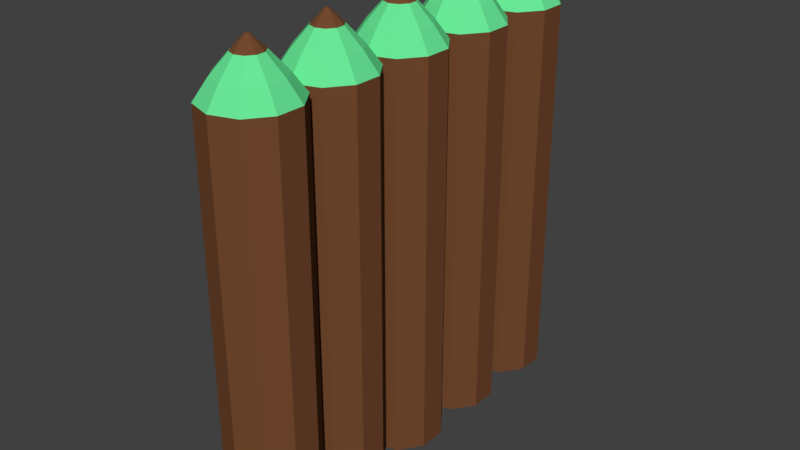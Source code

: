 # Source: woodWall.blend  (saved by Blender 2.79.0; exported with 4.5.12 LTS)
import bpy
from mathutils import Matrix  # noqa: F401  (used for matrix-valued properties, if any)

bpy.ops.wm.read_factory_settings(use_empty=True)
scene = bpy.context.scene
scene.name = 'Scene'

# ---- collections
col_collection_1 = bpy.data.collections.new('Collection 1'); scene.collection.children.link(col_collection_1)

# ---- materials (node trees are filled in below, after node groups)
mat_woodroot = bpy.data.materials.new('WoodRoot')
mat_woodroot.alpha_threshold = 0.0
mat_woodroot.use_transparent_shadow = False
mat_woodroot.diffuse_color = (0.1733, 0.06819, 0.02796, 1.0)
mat_woodroot.specular_color = (0.1734, 0.09483, 0.05111)
mat_woodroot.roughness = 0.5
mat_woodpike = bpy.data.materials.new('WoodPike')
mat_woodpike.alpha_threshold = 0.0
mat_woodpike.use_transparent_shadow = False
mat_woodpike.diffuse_color = (0.1441, 0.8, 0.3134, 1.0)
mat_woodpike.specular_color = (0.02829, 0.0985, 0.052)
mat_woodpike.roughness = 0.5
mat_woodroot_002 = bpy.data.materials.new('WoodRoot.002')
mat_woodroot_002.alpha_threshold = 0.0
mat_woodroot_002.use_transparent_shadow = False
mat_woodroot_002.diffuse_color = (0.1733, 0.06819, 0.02796, 1.0)
mat_woodroot_002.specular_color = (0.1734, 0.09483, 0.05111)
mat_woodroot_002.roughness = 0.5
mat_woodpike_001 = bpy.data.materials.new('WoodPike.001')
mat_woodpike_001.alpha_threshold = 0.0
mat_woodpike_001.use_transparent_shadow = False
mat_woodpike_001.diffuse_color = (0.1441, 0.8, 0.3134, 1.0)
mat_woodpike_001.specular_color = (0.02829, 0.0985, 0.052)
mat_woodpike_001.roughness = 0.5
mat_woodroot_003 = bpy.data.materials.new('WoodRoot.003')
mat_woodroot_003.alpha_threshold = 0.0
mat_woodroot_003.use_transparent_shadow = False
mat_woodroot_003.diffuse_color = (0.1733, 0.06819, 0.02796, 1.0)
mat_woodroot_003.specular_color = (0.1734, 0.09483, 0.05111)
mat_woodroot_003.roughness = 0.5
mat_woodpike_002 = bpy.data.materials.new('WoodPike.002')
mat_woodpike_002.alpha_threshold = 0.0
mat_woodpike_002.use_transparent_shadow = False
mat_woodpike_002.diffuse_color = (0.1441, 0.8, 0.3134, 1.0)
mat_woodpike_002.specular_color = (0.02829, 0.0985, 0.052)
mat_woodpike_002.roughness = 0.5
mat_woodroot_004 = bpy.data.materials.new('WoodRoot.004')
mat_woodroot_004.alpha_threshold = 0.0
mat_woodroot_004.use_transparent_shadow = False
mat_woodroot_004.diffuse_color = (0.1733, 0.06819, 0.02796, 1.0)
mat_woodroot_004.specular_color = (0.1734, 0.09483, 0.05111)
mat_woodroot_004.roughness = 0.5
mat_woodpike_003 = bpy.data.materials.new('WoodPike.003')
mat_woodpike_003.alpha_threshold = 0.0
mat_woodpike_003.use_transparent_shadow = False
mat_woodpike_003.diffuse_color = (0.1441, 0.8, 0.3134, 1.0)
mat_woodpike_003.specular_color = (0.02829, 0.0985, 0.052)
mat_woodpike_003.roughness = 0.5
mat_woodroot_005 = bpy.data.materials.new('WoodRoot.005')
mat_woodroot_005.alpha_threshold = 0.0
mat_woodroot_005.use_transparent_shadow = False
mat_woodroot_005.diffuse_color = (0.1733, 0.06819, 0.02796, 1.0)
mat_woodroot_005.specular_color = (0.1734, 0.09483, 0.05111)
mat_woodroot_005.roughness = 0.5
mat_woodpike_004 = bpy.data.materials.new('WoodPike.004')
mat_woodpike_004.alpha_threshold = 0.0
mat_woodpike_004.use_transparent_shadow = False
mat_woodpike_004.diffuse_color = (0.1441, 0.8, 0.3134, 1.0)
mat_woodpike_004.specular_color = (0.02829, 0.0985, 0.052)
mat_woodpike_004.roughness = 0.5

# ---- material node trees

# ---- world
world_world = bpy.data.worlds.new('World'); scene.world = world_world
world_world.color = (0.05088, 0.05088, 0.05088)
world_world.use_sun_shadow = False
world_world.sun_shadow_jitter_overblur = 0.0
world_world.cycles.sampling_method = 'MANUAL'

# ---- meshes
me_cylinder = bpy.data.meshes.new('Cylinder')
me_cylinder.from_pydata([(0.0, 0.44, 0.006734), (0.0, 0.44, 3.987), (0.2586, 0.356, 0.006734), (0.2586, 0.356, 3.987), (0.4185, 0.136, 0.006734), (0.4185, 0.136, 3.987), (0.4185, -0.136, 0.006734), (0.4185, -0.136, 3.987), (0.2586, -0.356, 0.006734), (0.2586, -0.356, 3.987), (-3.847e-08, -0.44, 0.006734), (-3.847e-08, -0.44, 3.987), (-0.2586, -0.356, 0.006734), (-0.2586, -0.356, 3.987), (-0.4185, -0.136, 0.006734), (-0.4185, -0.136, 3.987), (-0.4185, 0.136, 0.006734), (-0.4185, 0.136, 3.987), (-0.2586, 0.356, 0.006734), (-0.2586, 0.356, 3.987), (7.197e-09, 0.3072, 4.175), (0.1806, 0.2485, 4.175), (0.2921, 0.09492, 4.175), (0.2921, -0.09492, 4.175), (0.1806, -0.2485, 4.175), (-1.966e-08, -0.3072, 4.175), (-0.1806, -0.2485, 4.175), (-0.2921, -0.09492, 4.175), (-0.2921, 0.09492, 4.175), (-0.1806, 0.2485, 4.175), (9.706e-09, 0.1441, 4.358), (0.08468, 0.1166, 4.358), (0.137, 0.04452, 4.358), (0.137, -0.04452, 4.358), (0.08468, -0.1166, 4.358), (-2.889e-09, -0.1441, 4.358), (-0.08468, -0.1166, 4.358), (-0.137, -0.04452, 4.358), (-0.137, 0.04452, 4.358), (-0.08468, 0.1166, 4.358), (1.713e-08, 0.01855, 4.488), (0.0109, 0.015, 4.488), (0.01764, 0.005731, 4.488), (0.01764, -0.005731, 4.488), (0.0109, -0.015, 4.488), (1.55e-08, -0.01855, 4.488), (-0.0109, -0.015, 4.488), (-0.01764, -0.005731, 4.488), (-0.01764, 0.005731, 4.488), (-0.0109, 0.015, 4.488)], [], [(0, 1, 3, 2), (2, 3, 5, 4), (4, 5, 7, 6), (6, 7, 9, 8), (8, 9, 11, 10), (10, 11, 13, 12), (12, 13, 15, 14), (14, 15, 17, 16), (11, 9, 24, 25), (16, 17, 19, 18), (18, 19, 1, 0), (0, 2, 4, 6, 8, 10, 12, 14, 16, 18), (22, 21, 31, 32), (9, 7, 23, 24), (3, 1, 20, 21), (7, 5, 22, 23), (5, 3, 21, 22), (1, 19, 29, 20), (19, 17, 28, 29), (17, 15, 27, 28), (15, 13, 26, 27), (13, 11, 25, 26), (39, 38, 48, 49), (29, 28, 38, 39), (26, 25, 35, 36), (23, 22, 32, 33), (20, 29, 39, 30), (27, 26, 36, 37), (24, 23, 33, 34), (21, 20, 30, 31), (28, 27, 37, 38), (25, 24, 34, 35), (41, 40, 49, 48, 47, 46, 45, 44, 43, 42), (36, 35, 45, 46), (33, 32, 42, 43), (30, 39, 49, 40), (37, 36, 46, 47), (34, 33, 43, 44), (31, 30, 40, 41), (38, 37, 47, 48), (35, 34, 44, 45), (32, 31, 41, 42)])
me_cylinder.polygons.foreach_set('material_index', [0, 0, 0, 0, 0, 0, 0, 0, 1, 0, 0, 0, 1, 1, 1, 1, 1, 1, 1, 1, 1, 1, 0, 1, 1, 1, 1, 1, 1, 1, 1, 1, 0, 0, 0, 0, 0, 0, 0, 0, 0, 0])
_uv = me_cylinder.uv_layers.new(name='UVMap')
_uv.uv.foreach_set('vector', [0.41, 0.0001321, 0.41, 0.9999, 0.3417, 0.9999, 0.3417, 0.000132, 0.3417, 0.000132, 0.3417, 0.9999, 0.2734, 0.9999, 0.2734, 0.000132, 0.2734, 0.000132, 0.2734, 0.9999, 0.2051, 0.9999, 0.2051, 0.000132, 0.2051, 0.000132, 0.2051, 0.9999, 0.1367, 0.9999, 0.1367, 0.0001321, 0.1367, 0.0001321, 0.1367, 0.9999, 0.06844, 0.9999, 0.06844, 0.0001321, 0.06844, 0.0001321, 0.06844, 0.9999, 0.0001335, 0.9999, 0.000132, 0.0001322, 0.6832, 0.0001326, 0.6832, 0.9999, 0.6149, 0.9999, 0.6149, 0.0001324, 0.6149, 0.0001324, 0.6149, 0.9999, 0.5466, 0.9999, 0.5466, 0.0001323, 0.6835, 0.1359, 0.7107, 0.05197, 0.7652, 0.08921, 0.7494, 0.134, 0.5466, 0.0001323, 0.5466, 0.9999, 0.4783, 0.9999, 0.4783, 0.0001322, 0.4783, 0.0001322, 0.4783, 0.9999, 0.41, 0.9999, 0.41, 0.0001321, 0.9045, 0.3769, 0.8834, 0.4418, 0.8282, 0.482, 0.7598, 0.482, 0.7046, 0.4418, 0.6835, 0.3769, 0.7046, 0.3119, 0.7598, 0.2717, 0.8282, 0.2717, 0.8834, 0.3119, 0.8517, 0.06348, 0.8893, 0.09234, 0.8485, 0.122, 0.8361, 0.1115, 0.7107, 0.05197, 0.7821, 0.000132, 0.8043, 0.06228, 0.7652, 0.08921, 0.9416, 0.05211, 0.9688, 0.136, 0.9028, 0.1378, 0.8893, 0.09234, 0.7821, 0.000132, 0.8703, 0.0001928, 0.8517, 0.06348, 0.8043, 0.06228, 0.8703, 0.0001928, 0.9416, 0.05211, 0.8893, 0.09234, 0.8517, 0.06348, 0.9688, 0.136, 0.9414, 0.2198, 0.8871, 0.1825, 0.9028, 0.1378, 0.9414, 0.2198, 0.8701, 0.2715, 0.848, 0.2094, 0.8871, 0.1825, 0.8701, 0.2715, 0.7821, 0.2715, 0.8006, 0.2082, 0.848, 0.2094, 0.7821, 0.2715, 0.7107, 0.2197, 0.763, 0.1794, 0.8006, 0.2082, 0.7107, 0.2197, 0.6835, 0.1359, 0.7494, 0.134, 0.763, 0.1794, 0.8462, 0.1529, 0.8324, 0.1614, 0.8265, 0.1382, 0.8277, 0.1375, 0.8871, 0.1825, 0.848, 0.2094, 0.8324, 0.1614, 0.8462, 0.1529, 0.763, 0.1794, 0.7494, 0.134, 0.7999, 0.1339, 0.8038, 0.1497, 0.8043, 0.06228, 0.8517, 0.06348, 0.8361, 0.1115, 0.8199, 0.1103, 0.9028, 0.1378, 0.8871, 0.1825, 0.8462, 0.1529, 0.8524, 0.1378, 0.8006, 0.2082, 0.763, 0.1794, 0.8038, 0.1497, 0.8162, 0.1602, 0.7652, 0.08921, 0.8043, 0.06228, 0.8199, 0.1103, 0.806, 0.1188, 0.8893, 0.09234, 0.9028, 0.1378, 0.8524, 0.1378, 0.8485, 0.122, 0.848, 0.2094, 0.8006, 0.2082, 0.8162, 0.1602, 0.8324, 0.1614, 0.7494, 0.134, 0.7652, 0.08921, 0.806, 0.1188, 0.7999, 0.1339, 0.8282, 0.1348, 0.8284, 0.1362, 0.8277, 0.1375, 0.8265, 0.1382, 0.825, 0.138, 0.824, 0.1369, 0.8238, 0.1355, 0.8245, 0.1342, 0.8258, 0.1336, 0.8272, 0.1338, 0.8038, 0.1497, 0.7999, 0.1339, 0.8238, 0.1355, 0.824, 0.1369, 0.8199, 0.1103, 0.8361, 0.1115, 0.8272, 0.1338, 0.8258, 0.1336, 0.8524, 0.1378, 0.8462, 0.1529, 0.8277, 0.1375, 0.8284, 0.1362, 0.8162, 0.1602, 0.8038, 0.1497, 0.824, 0.1369, 0.825, 0.138, 0.806, 0.1188, 0.8199, 0.1103, 0.8258, 0.1336, 0.8245, 0.1342, 0.8485, 0.122, 0.8524, 0.1378, 0.8284, 0.1362, 0.8282, 0.1348, 0.8324, 0.1614, 0.8162, 0.1602, 0.825, 0.138, 0.8265, 0.1382, 0.7999, 0.1339, 0.806, 0.1188, 0.8245, 0.1342, 0.8238, 0.1355, 0.8361, 0.1115, 0.8485, 0.122, 0.8282, 0.1348, 0.8272, 0.1338])
me_cylinder.materials.append(mat_woodroot)
me_cylinder.materials.append(mat_woodpike)
me_cylinder.use_remesh_preserve_volume = False
me_cylinder.use_remesh_preserve_attributes = False
me_cylinder.use_mirror_vertex_groups = False
me_cylinder.update()
me_cylinder_002 = bpy.data.meshes.new('Cylinder.002')
me_cylinder_002.from_pydata([(0.0, 0.44, 0.006734), (0.0, 0.44, 3.987), (0.2586, 0.356, 0.006734), (0.2586, 0.356, 3.987), (0.4185, 0.136, 0.006734), (0.4185, 0.136, 3.987), (0.4185, -0.136, 0.006734), (0.4185, -0.136, 3.987), (0.2586, -0.356, 0.006734), (0.2586, -0.356, 3.987), (-3.847e-08, -0.44, 0.006734), (-3.847e-08, -0.44, 3.987), (-0.2586, -0.356, 0.006734), (-0.2586, -0.356, 3.987), (-0.4185, -0.136, 0.006734), (-0.4185, -0.136, 3.987), (-0.4185, 0.136, 0.006734), (-0.4185, 0.136, 3.987), (-0.2586, 0.356, 0.006734), (-0.2586, 0.356, 3.987), (7.197e-09, 0.3072, 4.175), (0.1806, 0.2485, 4.175), (0.2921, 0.09492, 4.175), (0.2921, -0.09492, 4.175), (0.1806, -0.2485, 4.175), (-1.966e-08, -0.3072, 4.175), (-0.1806, -0.2485, 4.175), (-0.2921, -0.09492, 4.175), (-0.2921, 0.09492, 4.175), (-0.1806, 0.2485, 4.175), (9.706e-09, 0.1441, 4.358), (0.08468, 0.1166, 4.358), (0.137, 0.04452, 4.358), (0.137, -0.04452, 4.358), (0.08468, -0.1166, 4.358), (-2.889e-09, -0.1441, 4.358), (-0.08468, -0.1166, 4.358), (-0.137, -0.04452, 4.358), (-0.137, 0.04452, 4.358), (-0.08468, 0.1166, 4.358), (1.713e-08, 0.01855, 4.488), (0.0109, 0.015, 4.488), (0.01764, 0.005731, 4.488), (0.01764, -0.005731, 4.488), (0.0109, -0.015, 4.488), (1.55e-08, -0.01855, 4.488), (-0.0109, -0.015, 4.488), (-0.01764, -0.005731, 4.488), (-0.01764, 0.005731, 4.488), (-0.0109, 0.015, 4.488)], [], [(0, 1, 3, 2), (2, 3, 5, 4), (4, 5, 7, 6), (6, 7, 9, 8), (8, 9, 11, 10), (10, 11, 13, 12), (12, 13, 15, 14), (14, 15, 17, 16), (11, 9, 24, 25), (16, 17, 19, 18), (18, 19, 1, 0), (0, 2, 4, 6, 8, 10, 12, 14, 16, 18), (22, 21, 31, 32), (9, 7, 23, 24), (3, 1, 20, 21), (7, 5, 22, 23), (5, 3, 21, 22), (1, 19, 29, 20), (19, 17, 28, 29), (17, 15, 27, 28), (15, 13, 26, 27), (13, 11, 25, 26), (39, 38, 48, 49), (29, 28, 38, 39), (26, 25, 35, 36), (23, 22, 32, 33), (20, 29, 39, 30), (27, 26, 36, 37), (24, 23, 33, 34), (21, 20, 30, 31), (28, 27, 37, 38), (25, 24, 34, 35), (41, 40, 49, 48, 47, 46, 45, 44, 43, 42), (36, 35, 45, 46), (33, 32, 42, 43), (30, 39, 49, 40), (37, 36, 46, 47), (34, 33, 43, 44), (31, 30, 40, 41), (38, 37, 47, 48), (35, 34, 44, 45), (32, 31, 41, 42)])
me_cylinder_002.polygons.foreach_set('material_index', [0, 0, 0, 0, 0, 0, 0, 0, 1, 0, 0, 0, 1, 1, 1, 1, 1, 1, 1, 1, 1, 1, 0, 1, 1, 1, 1, 1, 1, 1, 1, 1, 0, 0, 0, 0, 0, 0, 0, 0, 0, 0])
_uv = me_cylinder_002.uv_layers.new(name='UVMap')
_uv.uv.foreach_set('vector', [0.41, 0.0001321, 0.41, 0.9999, 0.3417, 0.9999, 0.3417, 0.000132, 0.3417, 0.000132, 0.3417, 0.9999, 0.2734, 0.9999, 0.2734, 0.000132, 0.2734, 0.000132, 0.2734, 0.9999, 0.2051, 0.9999, 0.2051, 0.000132, 0.2051, 0.000132, 0.2051, 0.9999, 0.1367, 0.9999, 0.1367, 0.0001321, 0.1367, 0.0001321, 0.1367, 0.9999, 0.06844, 0.9999, 0.06844, 0.0001321, 0.06844, 0.0001321, 0.06844, 0.9999, 0.0001335, 0.9999, 0.000132, 0.0001322, 0.6832, 0.0001326, 0.6832, 0.9999, 0.6149, 0.9999, 0.6149, 0.0001324, 0.6149, 0.0001324, 0.6149, 0.9999, 0.5466, 0.9999, 0.5466, 0.0001323, 0.6835, 0.1359, 0.7107, 0.05197, 0.7652, 0.08921, 0.7494, 0.134, 0.5466, 0.0001323, 0.5466, 0.9999, 0.4783, 0.9999, 0.4783, 0.0001322, 0.4783, 0.0001322, 0.4783, 0.9999, 0.41, 0.9999, 0.41, 0.0001321, 0.9045, 0.3769, 0.8834, 0.4418, 0.8282, 0.482, 0.7598, 0.482, 0.7046, 0.4418, 0.6835, 0.3769, 0.7046, 0.3119, 0.7598, 0.2717, 0.8282, 0.2717, 0.8834, 0.3119, 0.8517, 0.06348, 0.8893, 0.09234, 0.8485, 0.122, 0.8361, 0.1115, 0.7107, 0.05197, 0.7821, 0.000132, 0.8043, 0.06228, 0.7652, 0.08921, 0.9416, 0.05211, 0.9688, 0.136, 0.9028, 0.1378, 0.8893, 0.09234, 0.7821, 0.000132, 0.8703, 0.0001928, 0.8517, 0.06348, 0.8043, 0.06228, 0.8703, 0.0001928, 0.9416, 0.05211, 0.8893, 0.09234, 0.8517, 0.06348, 0.9688, 0.136, 0.9414, 0.2198, 0.8871, 0.1825, 0.9028, 0.1378, 0.9414, 0.2198, 0.8701, 0.2715, 0.848, 0.2094, 0.8871, 0.1825, 0.8701, 0.2715, 0.7821, 0.2715, 0.8006, 0.2082, 0.848, 0.2094, 0.7821, 0.2715, 0.7107, 0.2197, 0.763, 0.1794, 0.8006, 0.2082, 0.7107, 0.2197, 0.6835, 0.1359, 0.7494, 0.134, 0.763, 0.1794, 0.8462, 0.1529, 0.8324, 0.1614, 0.8265, 0.1382, 0.8277, 0.1375, 0.8871, 0.1825, 0.848, 0.2094, 0.8324, 0.1614, 0.8462, 0.1529, 0.763, 0.1794, 0.7494, 0.134, 0.7999, 0.1339, 0.8038, 0.1497, 0.8043, 0.06228, 0.8517, 0.06348, 0.8361, 0.1115, 0.8199, 0.1103, 0.9028, 0.1378, 0.8871, 0.1825, 0.8462, 0.1529, 0.8524, 0.1378, 0.8006, 0.2082, 0.763, 0.1794, 0.8038, 0.1497, 0.8162, 0.1602, 0.7652, 0.08921, 0.8043, 0.06228, 0.8199, 0.1103, 0.806, 0.1188, 0.8893, 0.09234, 0.9028, 0.1378, 0.8524, 0.1378, 0.8485, 0.122, 0.848, 0.2094, 0.8006, 0.2082, 0.8162, 0.1602, 0.8324, 0.1614, 0.7494, 0.134, 0.7652, 0.08921, 0.806, 0.1188, 0.7999, 0.1339, 0.8282, 0.1348, 0.8284, 0.1362, 0.8277, 0.1375, 0.8265, 0.1382, 0.825, 0.138, 0.824, 0.1369, 0.8238, 0.1355, 0.8245, 0.1342, 0.8258, 0.1336, 0.8272, 0.1338, 0.8038, 0.1497, 0.7999, 0.1339, 0.8238, 0.1355, 0.824, 0.1369, 0.8199, 0.1103, 0.8361, 0.1115, 0.8272, 0.1338, 0.8258, 0.1336, 0.8524, 0.1378, 0.8462, 0.1529, 0.8277, 0.1375, 0.8284, 0.1362, 0.8162, 0.1602, 0.8038, 0.1497, 0.824, 0.1369, 0.825, 0.138, 0.806, 0.1188, 0.8199, 0.1103, 0.8258, 0.1336, 0.8245, 0.1342, 0.8485, 0.122, 0.8524, 0.1378, 0.8284, 0.1362, 0.8282, 0.1348, 0.8324, 0.1614, 0.8162, 0.1602, 0.825, 0.138, 0.8265, 0.1382, 0.7999, 0.1339, 0.806, 0.1188, 0.8245, 0.1342, 0.8238, 0.1355, 0.8361, 0.1115, 0.8485, 0.122, 0.8282, 0.1348, 0.8272, 0.1338])
me_cylinder_002.materials.append(mat_woodroot_002)
me_cylinder_002.materials.append(mat_woodpike_001)
me_cylinder_002.use_remesh_preserve_volume = False
me_cylinder_002.use_remesh_preserve_attributes = False
me_cylinder_002.use_mirror_vertex_groups = False
me_cylinder_002.update()
me_cylinder_003 = bpy.data.meshes.new('Cylinder.003')
me_cylinder_003.from_pydata([(0.0, 0.44, 0.006734), (0.0, 0.44, 3.987), (0.2586, 0.356, 0.006734), (0.2586, 0.356, 3.987), (0.4185, 0.136, 0.006734), (0.4185, 0.136, 3.987), (0.4185, -0.136, 0.006734), (0.4185, -0.136, 3.987), (0.2586, -0.356, 0.006734), (0.2586, -0.356, 3.987), (-3.847e-08, -0.44, 0.006734), (-3.847e-08, -0.44, 3.987), (-0.2586, -0.356, 0.006734), (-0.2586, -0.356, 3.987), (-0.4185, -0.136, 0.006734), (-0.4185, -0.136, 3.987), (-0.4185, 0.136, 0.006734), (-0.4185, 0.136, 3.987), (-0.2586, 0.356, 0.006734), (-0.2586, 0.356, 3.987), (7.197e-09, 0.3072, 4.175), (0.1806, 0.2485, 4.175), (0.2921, 0.09492, 4.175), (0.2921, -0.09492, 4.175), (0.1806, -0.2485, 4.175), (-1.966e-08, -0.3072, 4.175), (-0.1806, -0.2485, 4.175), (-0.2921, -0.09492, 4.175), (-0.2921, 0.09492, 4.175), (-0.1806, 0.2485, 4.175), (9.706e-09, 0.1441, 4.358), (0.08468, 0.1166, 4.358), (0.137, 0.04452, 4.358), (0.137, -0.04452, 4.358), (0.08468, -0.1166, 4.358), (-2.889e-09, -0.1441, 4.358), (-0.08468, -0.1166, 4.358), (-0.137, -0.04452, 4.358), (-0.137, 0.04452, 4.358), (-0.08468, 0.1166, 4.358), (1.713e-08, 0.01855, 4.488), (0.0109, 0.015, 4.488), (0.01764, 0.005731, 4.488), (0.01764, -0.005731, 4.488), (0.0109, -0.015, 4.488), (1.55e-08, -0.01855, 4.488), (-0.0109, -0.015, 4.488), (-0.01764, -0.005731, 4.488), (-0.01764, 0.005731, 4.488), (-0.0109, 0.015, 4.488)], [], [(0, 1, 3, 2), (2, 3, 5, 4), (4, 5, 7, 6), (6, 7, 9, 8), (8, 9, 11, 10), (10, 11, 13, 12), (12, 13, 15, 14), (14, 15, 17, 16), (11, 9, 24, 25), (16, 17, 19, 18), (18, 19, 1, 0), (0, 2, 4, 6, 8, 10, 12, 14, 16, 18), (22, 21, 31, 32), (9, 7, 23, 24), (3, 1, 20, 21), (7, 5, 22, 23), (5, 3, 21, 22), (1, 19, 29, 20), (19, 17, 28, 29), (17, 15, 27, 28), (15, 13, 26, 27), (13, 11, 25, 26), (39, 38, 48, 49), (29, 28, 38, 39), (26, 25, 35, 36), (23, 22, 32, 33), (20, 29, 39, 30), (27, 26, 36, 37), (24, 23, 33, 34), (21, 20, 30, 31), (28, 27, 37, 38), (25, 24, 34, 35), (41, 40, 49, 48, 47, 46, 45, 44, 43, 42), (36, 35, 45, 46), (33, 32, 42, 43), (30, 39, 49, 40), (37, 36, 46, 47), (34, 33, 43, 44), (31, 30, 40, 41), (38, 37, 47, 48), (35, 34, 44, 45), (32, 31, 41, 42)])
me_cylinder_003.polygons.foreach_set('material_index', [0, 0, 0, 0, 0, 0, 0, 0, 1, 0, 0, 0, 1, 1, 1, 1, 1, 1, 1, 1, 1, 1, 0, 1, 1, 1, 1, 1, 1, 1, 1, 1, 0, 0, 0, 0, 0, 0, 0, 0, 0, 0])
_uv = me_cylinder_003.uv_layers.new(name='UVMap')
_uv.uv.foreach_set('vector', [0.41, 0.0001321, 0.41, 0.9999, 0.3417, 0.9999, 0.3417, 0.000132, 0.3417, 0.000132, 0.3417, 0.9999, 0.2734, 0.9999, 0.2734, 0.000132, 0.2734, 0.000132, 0.2734, 0.9999, 0.2051, 0.9999, 0.2051, 0.000132, 0.2051, 0.000132, 0.2051, 0.9999, 0.1367, 0.9999, 0.1367, 0.0001321, 0.1367, 0.0001321, 0.1367, 0.9999, 0.06844, 0.9999, 0.06844, 0.0001321, 0.06844, 0.0001321, 0.06844, 0.9999, 0.0001335, 0.9999, 0.000132, 0.0001322, 0.6832, 0.0001326, 0.6832, 0.9999, 0.6149, 0.9999, 0.6149, 0.0001324, 0.6149, 0.0001324, 0.6149, 0.9999, 0.5466, 0.9999, 0.5466, 0.0001323, 0.6835, 0.1359, 0.7107, 0.05197, 0.7652, 0.08921, 0.7494, 0.134, 0.5466, 0.0001323, 0.5466, 0.9999, 0.4783, 0.9999, 0.4783, 0.0001322, 0.4783, 0.0001322, 0.4783, 0.9999, 0.41, 0.9999, 0.41, 0.0001321, 0.9045, 0.3769, 0.8834, 0.4418, 0.8282, 0.482, 0.7598, 0.482, 0.7046, 0.4418, 0.6835, 0.3769, 0.7046, 0.3119, 0.7598, 0.2717, 0.8282, 0.2717, 0.8834, 0.3119, 0.8517, 0.06348, 0.8893, 0.09234, 0.8485, 0.122, 0.8361, 0.1115, 0.7107, 0.05197, 0.7821, 0.000132, 0.8043, 0.06228, 0.7652, 0.08921, 0.9416, 0.05211, 0.9688, 0.136, 0.9028, 0.1378, 0.8893, 0.09234, 0.7821, 0.000132, 0.8703, 0.0001928, 0.8517, 0.06348, 0.8043, 0.06228, 0.8703, 0.0001928, 0.9416, 0.05211, 0.8893, 0.09234, 0.8517, 0.06348, 0.9688, 0.136, 0.9414, 0.2198, 0.8871, 0.1825, 0.9028, 0.1378, 0.9414, 0.2198, 0.8701, 0.2715, 0.848, 0.2094, 0.8871, 0.1825, 0.8701, 0.2715, 0.7821, 0.2715, 0.8006, 0.2082, 0.848, 0.2094, 0.7821, 0.2715, 0.7107, 0.2197, 0.763, 0.1794, 0.8006, 0.2082, 0.7107, 0.2197, 0.6835, 0.1359, 0.7494, 0.134, 0.763, 0.1794, 0.8462, 0.1529, 0.8324, 0.1614, 0.8265, 0.1382, 0.8277, 0.1375, 0.8871, 0.1825, 0.848, 0.2094, 0.8324, 0.1614, 0.8462, 0.1529, 0.763, 0.1794, 0.7494, 0.134, 0.7999, 0.1339, 0.8038, 0.1497, 0.8043, 0.06228, 0.8517, 0.06348, 0.8361, 0.1115, 0.8199, 0.1103, 0.9028, 0.1378, 0.8871, 0.1825, 0.8462, 0.1529, 0.8524, 0.1378, 0.8006, 0.2082, 0.763, 0.1794, 0.8038, 0.1497, 0.8162, 0.1602, 0.7652, 0.08921, 0.8043, 0.06228, 0.8199, 0.1103, 0.806, 0.1188, 0.8893, 0.09234, 0.9028, 0.1378, 0.8524, 0.1378, 0.8485, 0.122, 0.848, 0.2094, 0.8006, 0.2082, 0.8162, 0.1602, 0.8324, 0.1614, 0.7494, 0.134, 0.7652, 0.08921, 0.806, 0.1188, 0.7999, 0.1339, 0.8282, 0.1348, 0.8284, 0.1362, 0.8277, 0.1375, 0.8265, 0.1382, 0.825, 0.138, 0.824, 0.1369, 0.8238, 0.1355, 0.8245, 0.1342, 0.8258, 0.1336, 0.8272, 0.1338, 0.8038, 0.1497, 0.7999, 0.1339, 0.8238, 0.1355, 0.824, 0.1369, 0.8199, 0.1103, 0.8361, 0.1115, 0.8272, 0.1338, 0.8258, 0.1336, 0.8524, 0.1378, 0.8462, 0.1529, 0.8277, 0.1375, 0.8284, 0.1362, 0.8162, 0.1602, 0.8038, 0.1497, 0.824, 0.1369, 0.825, 0.138, 0.806, 0.1188, 0.8199, 0.1103, 0.8258, 0.1336, 0.8245, 0.1342, 0.8485, 0.122, 0.8524, 0.1378, 0.8284, 0.1362, 0.8282, 0.1348, 0.8324, 0.1614, 0.8162, 0.1602, 0.825, 0.138, 0.8265, 0.1382, 0.7999, 0.1339, 0.806, 0.1188, 0.8245, 0.1342, 0.8238, 0.1355, 0.8361, 0.1115, 0.8485, 0.122, 0.8282, 0.1348, 0.8272, 0.1338])
me_cylinder_003.materials.append(mat_woodroot_003)
me_cylinder_003.materials.append(mat_woodpike_002)
me_cylinder_003.use_remesh_preserve_volume = False
me_cylinder_003.use_remesh_preserve_attributes = False
me_cylinder_003.use_mirror_vertex_groups = False
me_cylinder_003.update()
me_cylinder_004 = bpy.data.meshes.new('Cylinder.004')
me_cylinder_004.from_pydata([(0.0, 0.44, 0.006734), (0.0, 0.44, 3.987), (0.2586, 0.356, 0.006734), (0.2586, 0.356, 3.987), (0.4185, 0.136, 0.006734), (0.4185, 0.136, 3.987), (0.4185, -0.136, 0.006734), (0.4185, -0.136, 3.987), (0.2586, -0.356, 0.006734), (0.2586, -0.356, 3.987), (-3.847e-08, -0.44, 0.006734), (-3.847e-08, -0.44, 3.987), (-0.2586, -0.356, 0.006734), (-0.2586, -0.356, 3.987), (-0.4185, -0.136, 0.006734), (-0.4185, -0.136, 3.987), (-0.4185, 0.136, 0.006734), (-0.4185, 0.136, 3.987), (-0.2586, 0.356, 0.006734), (-0.2586, 0.356, 3.987), (7.197e-09, 0.3072, 4.175), (0.1806, 0.2485, 4.175), (0.2921, 0.09492, 4.175), (0.2921, -0.09492, 4.175), (0.1806, -0.2485, 4.175), (-1.966e-08, -0.3072, 4.175), (-0.1806, -0.2485, 4.175), (-0.2921, -0.09492, 4.175), (-0.2921, 0.09492, 4.175), (-0.1806, 0.2485, 4.175), (9.706e-09, 0.1441, 4.358), (0.08468, 0.1166, 4.358), (0.137, 0.04452, 4.358), (0.137, -0.04452, 4.358), (0.08468, -0.1166, 4.358), (-2.889e-09, -0.1441, 4.358), (-0.08468, -0.1166, 4.358), (-0.137, -0.04452, 4.358), (-0.137, 0.04452, 4.358), (-0.08468, 0.1166, 4.358), (1.713e-08, 0.01855, 4.488), (0.0109, 0.015, 4.488), (0.01764, 0.005731, 4.488), (0.01764, -0.005731, 4.488), (0.0109, -0.015, 4.488), (1.55e-08, -0.01855, 4.488), (-0.0109, -0.015, 4.488), (-0.01764, -0.005731, 4.488), (-0.01764, 0.005731, 4.488), (-0.0109, 0.015, 4.488)], [], [(0, 1, 3, 2), (2, 3, 5, 4), (4, 5, 7, 6), (6, 7, 9, 8), (8, 9, 11, 10), (10, 11, 13, 12), (12, 13, 15, 14), (14, 15, 17, 16), (11, 9, 24, 25), (16, 17, 19, 18), (18, 19, 1, 0), (0, 2, 4, 6, 8, 10, 12, 14, 16, 18), (22, 21, 31, 32), (9, 7, 23, 24), (3, 1, 20, 21), (7, 5, 22, 23), (5, 3, 21, 22), (1, 19, 29, 20), (19, 17, 28, 29), (17, 15, 27, 28), (15, 13, 26, 27), (13, 11, 25, 26), (39, 38, 48, 49), (29, 28, 38, 39), (26, 25, 35, 36), (23, 22, 32, 33), (20, 29, 39, 30), (27, 26, 36, 37), (24, 23, 33, 34), (21, 20, 30, 31), (28, 27, 37, 38), (25, 24, 34, 35), (41, 40, 49, 48, 47, 46, 45, 44, 43, 42), (36, 35, 45, 46), (33, 32, 42, 43), (30, 39, 49, 40), (37, 36, 46, 47), (34, 33, 43, 44), (31, 30, 40, 41), (38, 37, 47, 48), (35, 34, 44, 45), (32, 31, 41, 42)])
me_cylinder_004.polygons.foreach_set('material_index', [0, 0, 0, 0, 0, 0, 0, 0, 1, 0, 0, 0, 1, 1, 1, 1, 1, 1, 1, 1, 1, 1, 0, 1, 1, 1, 1, 1, 1, 1, 1, 1, 0, 0, 0, 0, 0, 0, 0, 0, 0, 0])
_uv = me_cylinder_004.uv_layers.new(name='UVMap')
_uv.uv.foreach_set('vector', [0.41, 0.0001321, 0.41, 0.9999, 0.3417, 0.9999, 0.3417, 0.000132, 0.3417, 0.000132, 0.3417, 0.9999, 0.2734, 0.9999, 0.2734, 0.000132, 0.2734, 0.000132, 0.2734, 0.9999, 0.2051, 0.9999, 0.2051, 0.000132, 0.2051, 0.000132, 0.2051, 0.9999, 0.1367, 0.9999, 0.1367, 0.0001321, 0.1367, 0.0001321, 0.1367, 0.9999, 0.06844, 0.9999, 0.06844, 0.0001321, 0.06844, 0.0001321, 0.06844, 0.9999, 0.0001335, 0.9999, 0.000132, 0.0001322, 0.6832, 0.0001326, 0.6832, 0.9999, 0.6149, 0.9999, 0.6149, 0.0001324, 0.6149, 0.0001324, 0.6149, 0.9999, 0.5466, 0.9999, 0.5466, 0.0001323, 0.6835, 0.1359, 0.7107, 0.05197, 0.7652, 0.08921, 0.7494, 0.134, 0.5466, 0.0001323, 0.5466, 0.9999, 0.4783, 0.9999, 0.4783, 0.0001322, 0.4783, 0.0001322, 0.4783, 0.9999, 0.41, 0.9999, 0.41, 0.0001321, 0.9045, 0.3769, 0.8834, 0.4418, 0.8282, 0.482, 0.7598, 0.482, 0.7046, 0.4418, 0.6835, 0.3769, 0.7046, 0.3119, 0.7598, 0.2717, 0.8282, 0.2717, 0.8834, 0.3119, 0.8517, 0.06348, 0.8893, 0.09234, 0.8485, 0.122, 0.8361, 0.1115, 0.7107, 0.05197, 0.7821, 0.000132, 0.8043, 0.06228, 0.7652, 0.08921, 0.9416, 0.05211, 0.9688, 0.136, 0.9028, 0.1378, 0.8893, 0.09234, 0.7821, 0.000132, 0.8703, 0.0001928, 0.8517, 0.06348, 0.8043, 0.06228, 0.8703, 0.0001928, 0.9416, 0.05211, 0.8893, 0.09234, 0.8517, 0.06348, 0.9688, 0.136, 0.9414, 0.2198, 0.8871, 0.1825, 0.9028, 0.1378, 0.9414, 0.2198, 0.8701, 0.2715, 0.848, 0.2094, 0.8871, 0.1825, 0.8701, 0.2715, 0.7821, 0.2715, 0.8006, 0.2082, 0.848, 0.2094, 0.7821, 0.2715, 0.7107, 0.2197, 0.763, 0.1794, 0.8006, 0.2082, 0.7107, 0.2197, 0.6835, 0.1359, 0.7494, 0.134, 0.763, 0.1794, 0.8462, 0.1529, 0.8324, 0.1614, 0.8265, 0.1382, 0.8277, 0.1375, 0.8871, 0.1825, 0.848, 0.2094, 0.8324, 0.1614, 0.8462, 0.1529, 0.763, 0.1794, 0.7494, 0.134, 0.7999, 0.1339, 0.8038, 0.1497, 0.8043, 0.06228, 0.8517, 0.06348, 0.8361, 0.1115, 0.8199, 0.1103, 0.9028, 0.1378, 0.8871, 0.1825, 0.8462, 0.1529, 0.8524, 0.1378, 0.8006, 0.2082, 0.763, 0.1794, 0.8038, 0.1497, 0.8162, 0.1602, 0.7652, 0.08921, 0.8043, 0.06228, 0.8199, 0.1103, 0.806, 0.1188, 0.8893, 0.09234, 0.9028, 0.1378, 0.8524, 0.1378, 0.8485, 0.122, 0.848, 0.2094, 0.8006, 0.2082, 0.8162, 0.1602, 0.8324, 0.1614, 0.7494, 0.134, 0.7652, 0.08921, 0.806, 0.1188, 0.7999, 0.1339, 0.8282, 0.1348, 0.8284, 0.1362, 0.8277, 0.1375, 0.8265, 0.1382, 0.825, 0.138, 0.824, 0.1369, 0.8238, 0.1355, 0.8245, 0.1342, 0.8258, 0.1336, 0.8272, 0.1338, 0.8038, 0.1497, 0.7999, 0.1339, 0.8238, 0.1355, 0.824, 0.1369, 0.8199, 0.1103, 0.8361, 0.1115, 0.8272, 0.1338, 0.8258, 0.1336, 0.8524, 0.1378, 0.8462, 0.1529, 0.8277, 0.1375, 0.8284, 0.1362, 0.8162, 0.1602, 0.8038, 0.1497, 0.824, 0.1369, 0.825, 0.138, 0.806, 0.1188, 0.8199, 0.1103, 0.8258, 0.1336, 0.8245, 0.1342, 0.8485, 0.122, 0.8524, 0.1378, 0.8284, 0.1362, 0.8282, 0.1348, 0.8324, 0.1614, 0.8162, 0.1602, 0.825, 0.138, 0.8265, 0.1382, 0.7999, 0.1339, 0.806, 0.1188, 0.8245, 0.1342, 0.8238, 0.1355, 0.8361, 0.1115, 0.8485, 0.122, 0.8282, 0.1348, 0.8272, 0.1338])
me_cylinder_004.materials.append(mat_woodroot_004)
me_cylinder_004.materials.append(mat_woodpike_003)
me_cylinder_004.use_remesh_preserve_volume = False
me_cylinder_004.use_remesh_preserve_attributes = False
me_cylinder_004.use_mirror_vertex_groups = False
me_cylinder_004.update()
me_cylinder_005 = bpy.data.meshes.new('Cylinder.005')
me_cylinder_005.from_pydata([(0.0, 0.44, 0.006734), (0.0, 0.44, 3.987), (0.2586, 0.356, 0.006734), (0.2586, 0.356, 3.987), (0.4185, 0.136, 0.006734), (0.4185, 0.136, 3.987), (0.4185, -0.136, 0.006734), (0.4185, -0.136, 3.987), (0.2586, -0.356, 0.006734), (0.2586, -0.356, 3.987), (-3.847e-08, -0.44, 0.006734), (-3.847e-08, -0.44, 3.987), (-0.2586, -0.356, 0.006734), (-0.2586, -0.356, 3.987), (-0.4185, -0.136, 0.006734), (-0.4185, -0.136, 3.987), (-0.4185, 0.136, 0.006734), (-0.4185, 0.136, 3.987), (-0.2586, 0.356, 0.006734), (-0.2586, 0.356, 3.987), (7.197e-09, 0.3072, 4.175), (0.1806, 0.2485, 4.175), (0.2921, 0.09492, 4.175), (0.2921, -0.09492, 4.175), (0.1806, -0.2485, 4.175), (-1.966e-08, -0.3072, 4.175), (-0.1806, -0.2485, 4.175), (-0.2921, -0.09492, 4.175), (-0.2921, 0.09492, 4.175), (-0.1806, 0.2485, 4.175), (9.706e-09, 0.1441, 4.358), (0.08468, 0.1166, 4.358), (0.137, 0.04452, 4.358), (0.137, -0.04452, 4.358), (0.08468, -0.1166, 4.358), (-2.889e-09, -0.1441, 4.358), (-0.08468, -0.1166, 4.358), (-0.137, -0.04452, 4.358), (-0.137, 0.04452, 4.358), (-0.08468, 0.1166, 4.358), (1.713e-08, 0.01855, 4.488), (0.0109, 0.015, 4.488), (0.01764, 0.005731, 4.488), (0.01764, -0.005731, 4.488), (0.0109, -0.015, 4.488), (1.55e-08, -0.01855, 4.488), (-0.0109, -0.015, 4.488), (-0.01764, -0.005731, 4.488), (-0.01764, 0.005731, 4.488), (-0.0109, 0.015, 4.488)], [], [(0, 1, 3, 2), (2, 3, 5, 4), (4, 5, 7, 6), (6, 7, 9, 8), (8, 9, 11, 10), (10, 11, 13, 12), (12, 13, 15, 14), (14, 15, 17, 16), (11, 9, 24, 25), (16, 17, 19, 18), (18, 19, 1, 0), (0, 2, 4, 6, 8, 10, 12, 14, 16, 18), (22, 21, 31, 32), (9, 7, 23, 24), (3, 1, 20, 21), (7, 5, 22, 23), (5, 3, 21, 22), (1, 19, 29, 20), (19, 17, 28, 29), (17, 15, 27, 28), (15, 13, 26, 27), (13, 11, 25, 26), (39, 38, 48, 49), (29, 28, 38, 39), (26, 25, 35, 36), (23, 22, 32, 33), (20, 29, 39, 30), (27, 26, 36, 37), (24, 23, 33, 34), (21, 20, 30, 31), (28, 27, 37, 38), (25, 24, 34, 35), (41, 40, 49, 48, 47, 46, 45, 44, 43, 42), (36, 35, 45, 46), (33, 32, 42, 43), (30, 39, 49, 40), (37, 36, 46, 47), (34, 33, 43, 44), (31, 30, 40, 41), (38, 37, 47, 48), (35, 34, 44, 45), (32, 31, 41, 42)])
me_cylinder_005.polygons.foreach_set('material_index', [0, 0, 0, 0, 0, 0, 0, 0, 1, 0, 0, 0, 1, 1, 1, 1, 1, 1, 1, 1, 1, 1, 0, 1, 1, 1, 1, 1, 1, 1, 1, 1, 0, 0, 0, 0, 0, 0, 0, 0, 0, 0])
_uv = me_cylinder_005.uv_layers.new(name='UVMap')
_uv.uv.foreach_set('vector', [0.41, 0.0001321, 0.41, 0.9999, 0.3417, 0.9999, 0.3417, 0.000132, 0.3417, 0.000132, 0.3417, 0.9999, 0.2734, 0.9999, 0.2734, 0.000132, 0.2734, 0.000132, 0.2734, 0.9999, 0.2051, 0.9999, 0.2051, 0.000132, 0.2051, 0.000132, 0.2051, 0.9999, 0.1367, 0.9999, 0.1367, 0.0001321, 0.1367, 0.0001321, 0.1367, 0.9999, 0.06844, 0.9999, 0.06844, 0.0001321, 0.06844, 0.0001321, 0.06844, 0.9999, 0.0001335, 0.9999, 0.000132, 0.0001322, 0.6832, 0.0001326, 0.6832, 0.9999, 0.6149, 0.9999, 0.6149, 0.0001324, 0.6149, 0.0001324, 0.6149, 0.9999, 0.5466, 0.9999, 0.5466, 0.0001323, 0.6835, 0.1359, 0.7107, 0.05197, 0.7652, 0.08921, 0.7494, 0.134, 0.5466, 0.0001323, 0.5466, 0.9999, 0.4783, 0.9999, 0.4783, 0.0001322, 0.4783, 0.0001322, 0.4783, 0.9999, 0.41, 0.9999, 0.41, 0.0001321, 0.9045, 0.3769, 0.8834, 0.4418, 0.8282, 0.482, 0.7598, 0.482, 0.7046, 0.4418, 0.6835, 0.3769, 0.7046, 0.3119, 0.7598, 0.2717, 0.8282, 0.2717, 0.8834, 0.3119, 0.8517, 0.06348, 0.8893, 0.09234, 0.8485, 0.122, 0.8361, 0.1115, 0.7107, 0.05197, 0.7821, 0.000132, 0.8043, 0.06228, 0.7652, 0.08921, 0.9416, 0.05211, 0.9688, 0.136, 0.9028, 0.1378, 0.8893, 0.09234, 0.7821, 0.000132, 0.8703, 0.0001928, 0.8517, 0.06348, 0.8043, 0.06228, 0.8703, 0.0001928, 0.9416, 0.05211, 0.8893, 0.09234, 0.8517, 0.06348, 0.9688, 0.136, 0.9414, 0.2198, 0.8871, 0.1825, 0.9028, 0.1378, 0.9414, 0.2198, 0.8701, 0.2715, 0.848, 0.2094, 0.8871, 0.1825, 0.8701, 0.2715, 0.7821, 0.2715, 0.8006, 0.2082, 0.848, 0.2094, 0.7821, 0.2715, 0.7107, 0.2197, 0.763, 0.1794, 0.8006, 0.2082, 0.7107, 0.2197, 0.6835, 0.1359, 0.7494, 0.134, 0.763, 0.1794, 0.8462, 0.1529, 0.8324, 0.1614, 0.8265, 0.1382, 0.8277, 0.1375, 0.8871, 0.1825, 0.848, 0.2094, 0.8324, 0.1614, 0.8462, 0.1529, 0.763, 0.1794, 0.7494, 0.134, 0.7999, 0.1339, 0.8038, 0.1497, 0.8043, 0.06228, 0.8517, 0.06348, 0.8361, 0.1115, 0.8199, 0.1103, 0.9028, 0.1378, 0.8871, 0.1825, 0.8462, 0.1529, 0.8524, 0.1378, 0.8006, 0.2082, 0.763, 0.1794, 0.8038, 0.1497, 0.8162, 0.1602, 0.7652, 0.08921, 0.8043, 0.06228, 0.8199, 0.1103, 0.806, 0.1188, 0.8893, 0.09234, 0.9028, 0.1378, 0.8524, 0.1378, 0.8485, 0.122, 0.848, 0.2094, 0.8006, 0.2082, 0.8162, 0.1602, 0.8324, 0.1614, 0.7494, 0.134, 0.7652, 0.08921, 0.806, 0.1188, 0.7999, 0.1339, 0.8282, 0.1348, 0.8284, 0.1362, 0.8277, 0.1375, 0.8265, 0.1382, 0.825, 0.138, 0.824, 0.1369, 0.8238, 0.1355, 0.8245, 0.1342, 0.8258, 0.1336, 0.8272, 0.1338, 0.8038, 0.1497, 0.7999, 0.1339, 0.8238, 0.1355, 0.824, 0.1369, 0.8199, 0.1103, 0.8361, 0.1115, 0.8272, 0.1338, 0.8258, 0.1336, 0.8524, 0.1378, 0.8462, 0.1529, 0.8277, 0.1375, 0.8284, 0.1362, 0.8162, 0.1602, 0.8038, 0.1497, 0.824, 0.1369, 0.825, 0.138, 0.806, 0.1188, 0.8199, 0.1103, 0.8258, 0.1336, 0.8245, 0.1342, 0.8485, 0.122, 0.8524, 0.1378, 0.8284, 0.1362, 0.8282, 0.1348, 0.8324, 0.1614, 0.8162, 0.1602, 0.825, 0.138, 0.8265, 0.1382, 0.7999, 0.1339, 0.806, 0.1188, 0.8245, 0.1342, 0.8238, 0.1355, 0.8361, 0.1115, 0.8485, 0.122, 0.8282, 0.1348, 0.8272, 0.1338])
me_cylinder_005.materials.append(mat_woodroot_005)
me_cylinder_005.materials.append(mat_woodpike_004)
me_cylinder_005.use_remesh_preserve_volume = False
me_cylinder_005.use_remesh_preserve_attributes = False
me_cylinder_005.use_mirror_vertex_groups = False
me_cylinder_005.update()

# ---- objects
ob_cylinder = bpy.data.objects.new('Cylinder', me_cylinder)
ob_cylinder_001 = bpy.data.objects.new('Cylinder.001', me_cylinder_002)
ob_cylinder_002 = bpy.data.objects.new('Cylinder.002', me_cylinder_003)
ob_cylinder_003 = bpy.data.objects.new('Cylinder.003', me_cylinder_004)
ob_cylinder_004 = bpy.data.objects.new('Cylinder.004', me_cylinder_005)

# ---- transforms, parenting, visibility, modifiers, constraints
ob_cylinder.location = (0.0, 0.0, 0.0)
ob_cylinder.lineart.crease_threshold = 0.0
ob_cylinder_001.location = (0.0, 0.8588, 0.0)
ob_cylinder_001.lineart.crease_threshold = 0.0
ob_cylinder_002.location = (0.0, -0.8799, 0.0)
ob_cylinder_002.lineart.crease_threshold = 0.0
ob_cylinder_003.location = (0.0, 1.727, 0.0)
ob_cylinder_003.lineart.crease_threshold = 0.0
ob_cylinder_004.location = (0.0, -1.723, 0.0)
ob_cylinder_004.lineart.crease_threshold = 0.0

# ---- collection membership
col_collection_1.objects.link(ob_cylinder)
col_collection_1.objects.link(ob_cylinder_001)
col_collection_1.objects.link(ob_cylinder_002)
col_collection_1.objects.link(ob_cylinder_003)
col_collection_1.objects.link(ob_cylinder_004)

# ---- scene / render settings (as saved in the file)
scene.frame_start = 1; scene.frame_end = 250; scene.frame_set(1)
scene.render.engine = 'BLENDER_EEVEE_NEXT'
scene.render.resolution_percentage = 50
scene.render.dither_intensity = 0.0
scene.cycles.use_denoising = False
scene.cycles.samples = 128
scene.cycles.sampling_pattern = 'TABULATED_SOBOL'
scene.cycles.use_adaptive_sampling = False
scene.cycles.use_light_tree = False
scene.cycles.blur_glossy = 0.0
scene.cycles.sample_clamp_indirect = 0.0
scene.view_settings.view_transform = 'Standard'
bpy.context.view_layer.update()

# ---- added for rendering (the .blend has no active camera and no usable light): camera, sun
cam_auto = bpy.data.cameras.new('AutoCamera')
cam_auto.lens = 50.0
cam_auto.sensor_width = 36.0
cam_auto.clip_end = 1000.0
ob_auto_camera = bpy.data.objects.new('AutoCamera', cam_auto)
scene.collection.objects.link(ob_auto_camera)
ob_auto_camera.location = (5.81792, -6.97965, 6.9019)
ob_auto_camera.rotation_euler = (1.09748, -7.21219e-08, 0.694738)
scene.camera = ob_auto_camera
light_auto_sun = bpy.data.lights.new('AutoSun', 'SUN')
light_auto_sun.energy = 3.0
light_auto_sun.angle = 0.0523599
ob_auto_sun = bpy.data.objects.new('AutoSun', light_auto_sun)
scene.collection.objects.link(ob_auto_sun)
ob_auto_sun.rotation_euler = (0.872665, 0.174533, 0.523599)
bpy.context.view_layer.update()
